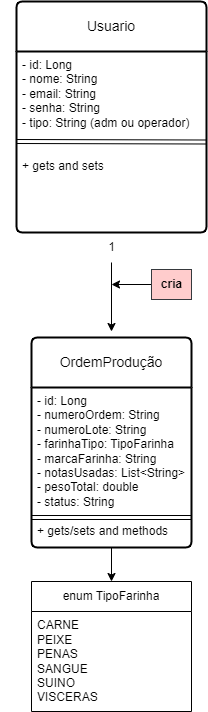

The diagram above was exported from draw.io. Its source (the exported page's mxGraphModel, read from the mxfile embedded in the PNG):
<mxGraphModel dx="1877" dy="1592" grid="1" gridSize="10" guides="1" tooltips="1" connect="1" arrows="1" fold="1" page="1" pageScale="1" pageWidth="827" pageHeight="1169" math="0" shadow="0">
  <root>
    <mxCell id="0" />
    <mxCell id="1" parent="0" />
    <mxCell id="wEq7oo5EjeGc18jzNLCR-1" value="OrdemProdução" style="swimlane;childLayout=stackLayout;horizontal=1;startSize=50;horizontalStack=0;rounded=1;fontSize=14;fontStyle=0;strokeWidth=2;resizeParent=0;resizeLast=1;shadow=0;dashed=0;align=center;arcSize=4;whiteSpace=wrap;html=1;" parent="1" vertex="1">
      <mxGeometry x="-740" y="-794" width="160" height="210" as="geometry" />
    </mxCell>
    <mxCell id="wEq7oo5EjeGc18jzNLCR-2" value="- id: Long&lt;div&gt;&lt;font color=&quot;#000000&quot;&gt;- numeroOrdem: String&lt;/font&gt;&lt;/div&gt;&lt;div&gt;&lt;font color=&quot;#000000&quot;&gt;- numeroLote: String&lt;/font&gt;&lt;/div&gt;&lt;div&gt;&lt;font color=&quot;#000000&quot;&gt;- farinhaTipo: TipoFarinha&lt;/font&gt;&lt;/div&gt;&lt;div&gt;&lt;font color=&quot;#000000&quot;&gt;- marcaFarinha: String&lt;/font&gt;&lt;/div&gt;&lt;div&gt;&lt;div&gt;- notasUsadas: List&amp;lt;String&amp;gt;&lt;/div&gt;&lt;div&gt;- pesoTotal: double&lt;/div&gt;&lt;div&gt;- status: String&lt;span style=&quot;white-space: pre;&quot;&gt;&#09;&lt;/span&gt;&lt;/div&gt;&lt;div&gt;&lt;br&gt;&lt;/div&gt;&lt;div&gt;&lt;span style=&quot;background-color: transparent;&quot;&gt;+ gets/&lt;/span&gt;&lt;span style=&quot;background-color: transparent;&quot;&gt;sets and methods&amp;nbsp;&lt;/span&gt;&lt;/div&gt;&lt;/div&gt;" style="align=left;strokeColor=none;fillColor=none;spacingLeft=4;spacingRight=4;fontSize=12;verticalAlign=top;resizable=0;rotatable=0;part=1;html=1;whiteSpace=wrap;" parent="wEq7oo5EjeGc18jzNLCR-1" vertex="1">
      <mxGeometry y="50" width="160" height="160" as="geometry" />
    </mxCell>
    <mxCell id="wEq7oo5EjeGc18jzNLCR-4" style="edgeStyle=orthogonalEdgeStyle;rounded=0;orthogonalLoop=1;jettySize=auto;html=1;exitX=0.5;exitY=1;exitDx=0;exitDy=0;" parent="wEq7oo5EjeGc18jzNLCR-1" source="wEq7oo5EjeGc18jzNLCR-2" target="wEq7oo5EjeGc18jzNLCR-2" edge="1">
      <mxGeometry relative="1" as="geometry" />
    </mxCell>
    <mxCell id="6" value="" style="shape=link;html=1;" parent="wEq7oo5EjeGc18jzNLCR-1" target="wEq7oo5EjeGc18jzNLCR-2" edge="1">
      <mxGeometry width="100" relative="1" as="geometry">
        <mxPoint y="180" as="sourcePoint" />
        <mxPoint x="100" y="180" as="targetPoint" />
      </mxGeometry>
    </mxCell>
    <mxCell id="7" value="" style="shape=link;html=1;strokeColor=#000000;" parent="wEq7oo5EjeGc18jzNLCR-1" edge="1">
      <mxGeometry width="100" relative="1" as="geometry">
        <mxPoint y="180" as="sourcePoint" />
        <mxPoint x="160" y="180" as="targetPoint" />
      </mxGeometry>
    </mxCell>
    <mxCell id="20" value="Usuario" style="swimlane;childLayout=stackLayout;horizontal=1;startSize=50;horizontalStack=0;rounded=1;fontSize=14;fontStyle=0;strokeWidth=2;resizeParent=0;resizeLast=1;shadow=0;dashed=0;align=center;arcSize=4;whiteSpace=wrap;html=1;" parent="1" vertex="1">
      <mxGeometry x="-755" y="-1130" width="190" height="231" as="geometry" />
    </mxCell>
    <mxCell id="21" value="- id: Long&lt;div&gt;- nome: String&lt;/div&gt;&lt;div&gt;- email: String&lt;/div&gt;&lt;div&gt;- senha: String&lt;/div&gt;&lt;div&gt;- tipo: String (adm ou operador)&lt;/div&gt;&lt;div&gt;&lt;br&gt;&lt;/div&gt;&lt;div&gt;&lt;br&gt;&lt;/div&gt;&lt;div&gt;+ gets and sets&lt;/div&gt;" style="align=left;strokeColor=none;fillColor=none;spacingLeft=4;spacingRight=4;fontSize=12;verticalAlign=top;resizable=0;rotatable=0;part=1;html=1;whiteSpace=wrap;" parent="20" vertex="1">
      <mxGeometry y="50" width="190" height="181" as="geometry" />
    </mxCell>
    <mxCell id="22" style="edgeStyle=orthogonalEdgeStyle;rounded=0;orthogonalLoop=1;jettySize=auto;html=1;exitX=0.5;exitY=1;exitDx=0;exitDy=0;" parent="20" source="21" target="21" edge="1">
      <mxGeometry relative="1" as="geometry" />
    </mxCell>
    <mxCell id="23" value="" style="shape=link;html=1;" parent="20" target="21" edge="1">
      <mxGeometry width="100" relative="1" as="geometry">
        <mxPoint y="180" as="sourcePoint" />
        <mxPoint x="100" y="180" as="targetPoint" />
      </mxGeometry>
    </mxCell>
    <mxCell id="27" value="" style="shape=link;html=1;entryX=1;entryY=0.5;entryDx=0;entryDy=0;" parent="20" target="21" edge="1">
      <mxGeometry width="100" relative="1" as="geometry">
        <mxPoint y="140" as="sourcePoint" />
        <mxPoint x="100" y="140" as="targetPoint" />
      </mxGeometry>
    </mxCell>
    <mxCell id="29" style="edgeStyle=none;html=1;" parent="1" source="28" edge="1">
      <mxGeometry relative="1" as="geometry">
        <mxPoint x="-660" y="-847" as="targetPoint" />
      </mxGeometry>
    </mxCell>
    <mxCell id="28" value="&lt;b&gt;cria&lt;/b&gt;" style="text;html=1;align=center;verticalAlign=middle;resizable=0;points=[];autosize=1;strokeColor=#36393d;fillColor=#ffcccc;" parent="1" vertex="1">
      <mxGeometry x="-620" y="-862" width="40" height="30" as="geometry" />
    </mxCell>
    <mxCell id="32" style="edgeStyle=none;html=1;" parent="1" source="33" edge="1">
      <mxGeometry relative="1" as="geometry">
        <mxPoint x="-660" y="-800" as="targetPoint" />
      </mxGeometry>
    </mxCell>
    <mxCell id="34" value="" style="edgeStyle=none;html=1;" parent="1" source="21" target="33" edge="1">
      <mxGeometry relative="1" as="geometry">
        <mxPoint x="-660" y="-800" as="targetPoint" />
        <mxPoint x="-660" y="-899" as="sourcePoint" />
      </mxGeometry>
    </mxCell>
    <mxCell id="33" value="1" style="text;html=1;align=center;verticalAlign=middle;resizable=0;points=[];autosize=1;strokeColor=none;fillColor=none;" parent="1" vertex="1">
      <mxGeometry x="-675" y="-899" width="30" height="30" as="geometry" />
    </mxCell>
    <mxCell id="47" value="" style="edgeStyle=none;html=1;exitX=1;exitY=0.25;exitDx=0;exitDy=0;" parent="1" source="wEq7oo5EjeGc18jzNLCR-2" edge="1">
      <mxGeometry relative="1" as="geometry">
        <mxPoint x="-580" y="-704" as="targetPoint" />
        <mxPoint x="-580" y="-704" as="sourcePoint" />
      </mxGeometry>
    </mxCell>
    <mxCell id="48" value="enum TipoFarinha" style="swimlane;fontStyle=0;childLayout=stackLayout;horizontal=1;startSize=30;horizontalStack=0;resizeParent=1;resizeParentMax=0;resizeLast=0;collapsible=1;marginBottom=0;whiteSpace=wrap;html=1;" parent="1" vertex="1">
      <mxGeometry x="-740" y="-550" width="160" height="130" as="geometry" />
    </mxCell>
    <mxCell id="49" value="CARNE&lt;div&gt;PEIXE&lt;/div&gt;&lt;div&gt;PENAS&lt;/div&gt;&lt;div&gt;SANGUE&lt;/div&gt;&lt;div&gt;SUINO&lt;/div&gt;&lt;div&gt;VISCERAS&lt;/div&gt;" style="text;strokeColor=none;fillColor=none;align=left;verticalAlign=middle;spacingLeft=4;spacingRight=4;overflow=hidden;points=[[0,0.5],[1,0.5]];portConstraint=eastwest;rotatable=0;whiteSpace=wrap;html=1;" parent="48" vertex="1">
      <mxGeometry y="30" width="160" height="100" as="geometry" />
    </mxCell>
    <mxCell id="50" style="edgeStyle=none;html=1;exitX=0.5;exitY=1;exitDx=0;exitDy=0;" edge="1" parent="1" source="wEq7oo5EjeGc18jzNLCR-2" target="48">
      <mxGeometry relative="1" as="geometry" />
    </mxCell>
  </root>
</mxGraphModel>